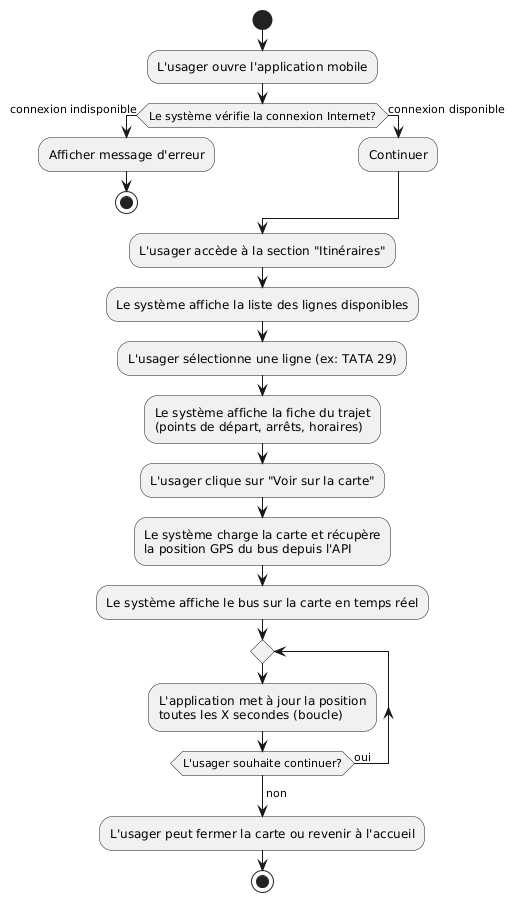

The diagram above was rendered by PlantUML. Its source (embedded in the PNG):
@startuml
start
:L'usager ouvre l'application mobile;

if (Le système vérifie la connexion Internet?) then (connexion indisponible)
  :Afficher message d'erreur;
  stop
else (connexion disponible)
  :Continuer;
endif

:L'usager accède à la section "Itinéraires";
:Le système affiche la liste des lignes disponibles;
:L'usager sélectionne une ligne (ex: TATA 29);
:Le système affiche la fiche du trajet\n(points de départ, arrêts, horaires);
:L'usager clique sur "Voir sur la carte";
:Le système charge la carte et récupère\nla position GPS du bus depuis l'API;
:Le système affiche le bus sur la carte en temps réel;

repeat
  :L'application met à jour la position\ntoutes les X secondes (boucle);
repeat while (L'usager souhaite continuer?) is (oui)
->non;

:L'usager peut fermer la carte ou revenir à l'accueil;
stop
@enduml